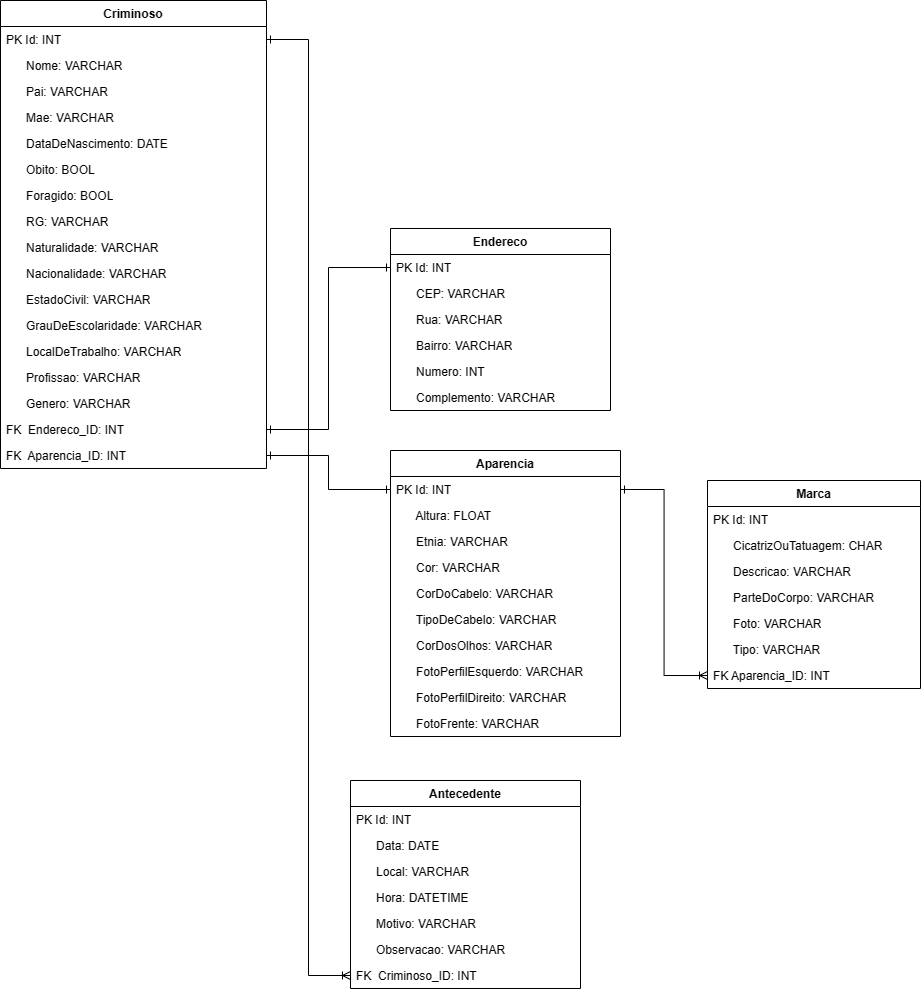

The diagram above was exported from draw.io. Its source (the exported page's mxGraphModel, read from the mxfile embedded in the PNG):
<mxGraphModel dx="1257" dy="691" grid="1" gridSize="10" guides="1" tooltips="1" connect="1" arrows="1" fold="1" page="1" pageScale="1" pageWidth="827" pageHeight="1169" math="0" shadow="0">
  <root>
    <mxCell id="0" />
    <mxCell id="1" parent="0" />
    <mxCell id="qsIrMADFIpEWMbKTU3-V-4" value="Endereco" style="swimlane;fontStyle=1;align=center;verticalAlign=top;childLayout=stackLayout;horizontal=1;startSize=26;horizontalStack=0;resizeParent=1;resizeParentMax=0;resizeLast=0;collapsible=1;marginBottom=0;whiteSpace=wrap;html=1;" parent="1" vertex="1">
      <mxGeometry x="510" y="268" width="220" height="182" as="geometry" />
    </mxCell>
    <mxCell id="qsIrMADFIpEWMbKTU3-V-5" value="PK Id: INT" style="text;strokeColor=none;fillColor=none;align=left;verticalAlign=top;spacingLeft=4;spacingRight=4;overflow=hidden;rotatable=0;points=[[0,0.5],[1,0.5]];portConstraint=eastwest;whiteSpace=wrap;html=1;" parent="qsIrMADFIpEWMbKTU3-V-4" vertex="1">
      <mxGeometry y="26" width="220" height="26" as="geometry" />
    </mxCell>
    <mxCell id="qsIrMADFIpEWMbKTU3-V-11" value="&amp;nbsp; &amp;nbsp; &amp;nbsp; CEP: VARCHAR" style="text;strokeColor=none;fillColor=none;align=left;verticalAlign=top;spacingLeft=4;spacingRight=4;overflow=hidden;rotatable=0;points=[[0,0.5],[1,0.5]];portConstraint=eastwest;whiteSpace=wrap;html=1;" parent="qsIrMADFIpEWMbKTU3-V-4" vertex="1">
      <mxGeometry y="52" width="220" height="26" as="geometry" />
    </mxCell>
    <mxCell id="qsIrMADFIpEWMbKTU3-V-9" value="&amp;nbsp; &amp;nbsp; &amp;nbsp; Rua: VARCHAR" style="text;strokeColor=none;fillColor=none;align=left;verticalAlign=top;spacingLeft=4;spacingRight=4;overflow=hidden;rotatable=0;points=[[0,0.5],[1,0.5]];portConstraint=eastwest;whiteSpace=wrap;html=1;" parent="qsIrMADFIpEWMbKTU3-V-4" vertex="1">
      <mxGeometry y="78" width="220" height="26" as="geometry" />
    </mxCell>
    <mxCell id="qsIrMADFIpEWMbKTU3-V-10" value="&amp;nbsp; &amp;nbsp; &amp;nbsp; Bairro: VARCHAR" style="text;strokeColor=none;fillColor=none;align=left;verticalAlign=top;spacingLeft=4;spacingRight=4;overflow=hidden;rotatable=0;points=[[0,0.5],[1,0.5]];portConstraint=eastwest;whiteSpace=wrap;html=1;" parent="qsIrMADFIpEWMbKTU3-V-4" vertex="1">
      <mxGeometry y="104" width="220" height="26" as="geometry" />
    </mxCell>
    <mxCell id="qsIrMADFIpEWMbKTU3-V-12" value="&amp;nbsp; &amp;nbsp; &amp;nbsp; Numero: INT" style="text;strokeColor=none;fillColor=none;align=left;verticalAlign=top;spacingLeft=4;spacingRight=4;overflow=hidden;rotatable=0;points=[[0,0.5],[1,0.5]];portConstraint=eastwest;whiteSpace=wrap;html=1;" parent="qsIrMADFIpEWMbKTU3-V-4" vertex="1">
      <mxGeometry y="130" width="220" height="26" as="geometry" />
    </mxCell>
    <mxCell id="qsIrMADFIpEWMbKTU3-V-13" value="&amp;nbsp; &amp;nbsp; &amp;nbsp; Complemento: VARCHAR" style="text;strokeColor=none;fillColor=none;align=left;verticalAlign=top;spacingLeft=4;spacingRight=4;overflow=hidden;rotatable=0;points=[[0,0.5],[1,0.5]];portConstraint=eastwest;whiteSpace=wrap;html=1;" parent="qsIrMADFIpEWMbKTU3-V-4" vertex="1">
      <mxGeometry y="156" width="220" height="26" as="geometry" />
    </mxCell>
    <mxCell id="qsIrMADFIpEWMbKTU3-V-14" value="Criminoso" style="swimlane;fontStyle=1;align=center;verticalAlign=top;childLayout=stackLayout;horizontal=1;startSize=26;horizontalStack=0;resizeParent=1;resizeParentMax=0;resizeLast=0;collapsible=1;marginBottom=0;whiteSpace=wrap;html=1;" parent="1" vertex="1">
      <mxGeometry x="120" y="40" width="266" height="468" as="geometry" />
    </mxCell>
    <mxCell id="qsIrMADFIpEWMbKTU3-V-15" value="PK Id: INT" style="text;strokeColor=none;fillColor=none;align=left;verticalAlign=top;spacingLeft=4;spacingRight=4;overflow=hidden;rotatable=0;points=[[0,0.5],[1,0.5]];portConstraint=eastwest;whiteSpace=wrap;html=1;" parent="qsIrMADFIpEWMbKTU3-V-14" vertex="1">
      <mxGeometry y="26" width="266" height="26" as="geometry" />
    </mxCell>
    <mxCell id="qsIrMADFIpEWMbKTU3-V-19" value="&amp;nbsp; &amp;nbsp; &amp;nbsp; Nome: VARCHAR" style="text;strokeColor=none;fillColor=none;align=left;verticalAlign=top;spacingLeft=4;spacingRight=4;overflow=hidden;rotatable=0;points=[[0,0.5],[1,0.5]];portConstraint=eastwest;whiteSpace=wrap;html=1;" parent="qsIrMADFIpEWMbKTU3-V-14" vertex="1">
      <mxGeometry y="52" width="266" height="26" as="geometry" />
    </mxCell>
    <mxCell id="qsIrMADFIpEWMbKTU3-V-20" value="&amp;nbsp; &amp;nbsp; &amp;nbsp; Pai: VARCHAR" style="text;strokeColor=none;fillColor=none;align=left;verticalAlign=top;spacingLeft=4;spacingRight=4;overflow=hidden;rotatable=0;points=[[0,0.5],[1,0.5]];portConstraint=eastwest;whiteSpace=wrap;html=1;" parent="qsIrMADFIpEWMbKTU3-V-14" vertex="1">
      <mxGeometry y="78" width="266" height="26" as="geometry" />
    </mxCell>
    <mxCell id="qsIrMADFIpEWMbKTU3-V-21" value="&amp;nbsp; &amp;nbsp; &amp;nbsp; Mae: VARCHAR" style="text;strokeColor=none;fillColor=none;align=left;verticalAlign=top;spacingLeft=4;spacingRight=4;overflow=hidden;rotatable=0;points=[[0,0.5],[1,0.5]];portConstraint=eastwest;whiteSpace=wrap;html=1;" parent="qsIrMADFIpEWMbKTU3-V-14" vertex="1">
      <mxGeometry y="104" width="266" height="26" as="geometry" />
    </mxCell>
    <mxCell id="qsIrMADFIpEWMbKTU3-V-25" value="&amp;nbsp; &amp;nbsp; &amp;nbsp; DataDeNascimento: DATE" style="text;strokeColor=none;fillColor=none;align=left;verticalAlign=top;spacingLeft=4;spacingRight=4;overflow=hidden;rotatable=0;points=[[0,0.5],[1,0.5]];portConstraint=eastwest;whiteSpace=wrap;html=1;" parent="qsIrMADFIpEWMbKTU3-V-14" vertex="1">
      <mxGeometry y="130" width="266" height="26" as="geometry" />
    </mxCell>
    <mxCell id="qsIrMADFIpEWMbKTU3-V-94" value="&amp;nbsp; &amp;nbsp; &amp;nbsp; Obito: BOOL" style="text;strokeColor=none;fillColor=none;align=left;verticalAlign=top;spacingLeft=4;spacingRight=4;overflow=hidden;rotatable=0;points=[[0,0.5],[1,0.5]];portConstraint=eastwest;whiteSpace=wrap;html=1;" parent="qsIrMADFIpEWMbKTU3-V-14" vertex="1">
      <mxGeometry y="156" width="266" height="26" as="geometry" />
    </mxCell>
    <mxCell id="qsIrMADFIpEWMbKTU3-V-95" value="&amp;nbsp; &amp;nbsp; &amp;nbsp; Foragido: BOOL" style="text;strokeColor=none;fillColor=none;align=left;verticalAlign=top;spacingLeft=4;spacingRight=4;overflow=hidden;rotatable=0;points=[[0,0.5],[1,0.5]];portConstraint=eastwest;whiteSpace=wrap;html=1;" parent="qsIrMADFIpEWMbKTU3-V-14" vertex="1">
      <mxGeometry y="182" width="266" height="26" as="geometry" />
    </mxCell>
    <mxCell id="qsIrMADFIpEWMbKTU3-V-26" value="&amp;nbsp; &amp;nbsp; &amp;nbsp; RG: VARCHAR" style="text;strokeColor=none;fillColor=none;align=left;verticalAlign=top;spacingLeft=4;spacingRight=4;overflow=hidden;rotatable=0;points=[[0,0.5],[1,0.5]];portConstraint=eastwest;whiteSpace=wrap;html=1;" parent="qsIrMADFIpEWMbKTU3-V-14" vertex="1">
      <mxGeometry y="208" width="266" height="26" as="geometry" />
    </mxCell>
    <mxCell id="qsIrMADFIpEWMbKTU3-V-27" value="&amp;nbsp; &amp;nbsp; &amp;nbsp; Naturalidade: VARCHAR" style="text;strokeColor=none;fillColor=none;align=left;verticalAlign=top;spacingLeft=4;spacingRight=4;overflow=hidden;rotatable=0;points=[[0,0.5],[1,0.5]];portConstraint=eastwest;whiteSpace=wrap;html=1;" parent="qsIrMADFIpEWMbKTU3-V-14" vertex="1">
      <mxGeometry y="234" width="266" height="26" as="geometry" />
    </mxCell>
    <mxCell id="qsIrMADFIpEWMbKTU3-V-28" value="&amp;nbsp; &amp;nbsp; &amp;nbsp; Nacionalidade: VARCHAR" style="text;strokeColor=none;fillColor=none;align=left;verticalAlign=top;spacingLeft=4;spacingRight=4;overflow=hidden;rotatable=0;points=[[0,0.5],[1,0.5]];portConstraint=eastwest;whiteSpace=wrap;html=1;" parent="qsIrMADFIpEWMbKTU3-V-14" vertex="1">
      <mxGeometry y="260" width="266" height="26" as="geometry" />
    </mxCell>
    <mxCell id="qsIrMADFIpEWMbKTU3-V-29" value="&amp;nbsp; &amp;nbsp; &amp;nbsp; EstadoCivil: VARCHAR" style="text;strokeColor=none;fillColor=none;align=left;verticalAlign=top;spacingLeft=4;spacingRight=4;overflow=hidden;rotatable=0;points=[[0,0.5],[1,0.5]];portConstraint=eastwest;whiteSpace=wrap;html=1;" parent="qsIrMADFIpEWMbKTU3-V-14" vertex="1">
      <mxGeometry y="286" width="266" height="26" as="geometry" />
    </mxCell>
    <mxCell id="qsIrMADFIpEWMbKTU3-V-30" value="&amp;nbsp; &amp;nbsp; &amp;nbsp; GrauDeEscolaridade: VARCHAR" style="text;strokeColor=none;fillColor=none;align=left;verticalAlign=top;spacingLeft=4;spacingRight=4;overflow=hidden;rotatable=0;points=[[0,0.5],[1,0.5]];portConstraint=eastwest;whiteSpace=wrap;html=1;" parent="qsIrMADFIpEWMbKTU3-V-14" vertex="1">
      <mxGeometry y="312" width="266" height="26" as="geometry" />
    </mxCell>
    <mxCell id="qsIrMADFIpEWMbKTU3-V-31" value="&amp;nbsp; &amp;nbsp; &amp;nbsp; LocalDeTrabalho: VARCHAR" style="text;strokeColor=none;fillColor=none;align=left;verticalAlign=top;spacingLeft=4;spacingRight=4;overflow=hidden;rotatable=0;points=[[0,0.5],[1,0.5]];portConstraint=eastwest;whiteSpace=wrap;html=1;" parent="qsIrMADFIpEWMbKTU3-V-14" vertex="1">
      <mxGeometry y="338" width="266" height="26" as="geometry" />
    </mxCell>
    <mxCell id="qsIrMADFIpEWMbKTU3-V-32" value="&amp;nbsp; &amp;nbsp; &amp;nbsp; Profissao: VARCHAR" style="text;strokeColor=none;fillColor=none;align=left;verticalAlign=top;spacingLeft=4;spacingRight=4;overflow=hidden;rotatable=0;points=[[0,0.5],[1,0.5]];portConstraint=eastwest;whiteSpace=wrap;html=1;" parent="qsIrMADFIpEWMbKTU3-V-14" vertex="1">
      <mxGeometry y="364" width="266" height="26" as="geometry" />
    </mxCell>
    <mxCell id="qsIrMADFIpEWMbKTU3-V-33" value="&amp;nbsp; &amp;nbsp; &amp;nbsp; Genero: VARCHAR" style="text;strokeColor=none;fillColor=none;align=left;verticalAlign=top;spacingLeft=4;spacingRight=4;overflow=hidden;rotatable=0;points=[[0,0.5],[1,0.5]];portConstraint=eastwest;whiteSpace=wrap;html=1;" parent="qsIrMADFIpEWMbKTU3-V-14" vertex="1">
      <mxGeometry y="390" width="266" height="26" as="geometry" />
    </mxCell>
    <mxCell id="qsIrMADFIpEWMbKTU3-V-34" value="FK&amp;nbsp; Endereco_ID: INT" style="text;strokeColor=none;fillColor=none;align=left;verticalAlign=top;spacingLeft=4;spacingRight=4;overflow=hidden;rotatable=0;points=[[0,0.5],[1,0.5]];portConstraint=eastwest;whiteSpace=wrap;html=1;" parent="qsIrMADFIpEWMbKTU3-V-14" vertex="1">
      <mxGeometry y="416" width="266" height="26" as="geometry" />
    </mxCell>
    <mxCell id="qsIrMADFIpEWMbKTU3-V-35" value="FK&amp;nbsp; Aparencia_ID: INT" style="text;strokeColor=none;fillColor=none;align=left;verticalAlign=top;spacingLeft=4;spacingRight=4;overflow=hidden;rotatable=0;points=[[0,0.5],[1,0.5]];portConstraint=eastwest;whiteSpace=wrap;html=1;" parent="qsIrMADFIpEWMbKTU3-V-14" vertex="1">
      <mxGeometry y="442" width="266" height="26" as="geometry" />
    </mxCell>
    <mxCell id="qsIrMADFIpEWMbKTU3-V-38" style="edgeStyle=orthogonalEdgeStyle;rounded=0;orthogonalLoop=1;jettySize=auto;html=1;exitX=0;exitY=0.5;exitDx=0;exitDy=0;entryX=1;entryY=0.5;entryDx=0;entryDy=0;endArrow=ERone;endFill=0;startArrow=ERone;startFill=0;" parent="1" source="qsIrMADFIpEWMbKTU3-V-5" target="qsIrMADFIpEWMbKTU3-V-34" edge="1">
      <mxGeometry relative="1" as="geometry" />
    </mxCell>
    <mxCell id="qsIrMADFIpEWMbKTU3-V-43" value="Aparencia" style="swimlane;fontStyle=1;align=center;verticalAlign=top;childLayout=stackLayout;horizontal=1;startSize=26;horizontalStack=0;resizeParent=1;resizeParentMax=0;resizeLast=0;collapsible=1;marginBottom=0;whiteSpace=wrap;html=1;" parent="1" vertex="1">
      <mxGeometry x="510" y="490" width="230" height="286" as="geometry" />
    </mxCell>
    <mxCell id="qsIrMADFIpEWMbKTU3-V-44" value="PK Id: INT" style="text;strokeColor=none;fillColor=none;align=left;verticalAlign=top;spacingLeft=4;spacingRight=4;overflow=hidden;rotatable=0;points=[[0,0.5],[1,0.5]];portConstraint=eastwest;whiteSpace=wrap;html=1;" parent="qsIrMADFIpEWMbKTU3-V-43" vertex="1">
      <mxGeometry y="26" width="230" height="26" as="geometry" />
    </mxCell>
    <mxCell id="qsIrMADFIpEWMbKTU3-V-47" value="&amp;nbsp; &amp;nbsp; &amp;nbsp; Altura: FLOAT" style="text;strokeColor=none;fillColor=none;align=left;verticalAlign=top;spacingLeft=4;spacingRight=4;overflow=hidden;rotatable=0;points=[[0,0.5],[1,0.5]];portConstraint=eastwest;whiteSpace=wrap;html=1;" parent="qsIrMADFIpEWMbKTU3-V-43" vertex="1">
      <mxGeometry y="52" width="230" height="26" as="geometry" />
    </mxCell>
    <mxCell id="qsIrMADFIpEWMbKTU3-V-48" value="&amp;nbsp; &amp;nbsp; &amp;nbsp; Etnia: VARCHAR" style="text;strokeColor=none;fillColor=none;align=left;verticalAlign=top;spacingLeft=4;spacingRight=4;overflow=hidden;rotatable=0;points=[[0,0.5],[1,0.5]];portConstraint=eastwest;whiteSpace=wrap;html=1;" parent="qsIrMADFIpEWMbKTU3-V-43" vertex="1">
      <mxGeometry y="78" width="230" height="26" as="geometry" />
    </mxCell>
    <mxCell id="qsIrMADFIpEWMbKTU3-V-49" value="&amp;nbsp; &amp;nbsp; &amp;nbsp; Cor: VARCHAR" style="text;strokeColor=none;fillColor=none;align=left;verticalAlign=top;spacingLeft=4;spacingRight=4;overflow=hidden;rotatable=0;points=[[0,0.5],[1,0.5]];portConstraint=eastwest;whiteSpace=wrap;html=1;" parent="qsIrMADFIpEWMbKTU3-V-43" vertex="1">
      <mxGeometry y="104" width="230" height="26" as="geometry" />
    </mxCell>
    <mxCell id="tNdTHDL9R3g4JhnGJnkF-114" value="&amp;nbsp; &amp;nbsp; &amp;nbsp; CorDoCabelo: VARCHAR" style="text;strokeColor=none;fillColor=none;align=left;verticalAlign=top;spacingLeft=4;spacingRight=4;overflow=hidden;rotatable=0;points=[[0,0.5],[1,0.5]];portConstraint=eastwest;whiteSpace=wrap;html=1;" vertex="1" parent="qsIrMADFIpEWMbKTU3-V-43">
      <mxGeometry y="130" width="230" height="26" as="geometry" />
    </mxCell>
    <mxCell id="tNdTHDL9R3g4JhnGJnkF-115" value="&amp;nbsp; &amp;nbsp; &amp;nbsp; TipoDeCabelo: VARCHAR" style="text;strokeColor=none;fillColor=none;align=left;verticalAlign=top;spacingLeft=4;spacingRight=4;overflow=hidden;rotatable=0;points=[[0,0.5],[1,0.5]];portConstraint=eastwest;whiteSpace=wrap;html=1;" vertex="1" parent="qsIrMADFIpEWMbKTU3-V-43">
      <mxGeometry y="156" width="230" height="26" as="geometry" />
    </mxCell>
    <mxCell id="tNdTHDL9R3g4JhnGJnkF-116" value="&amp;nbsp; &amp;nbsp; &amp;nbsp; CorDosOlhos: VARCHAR" style="text;strokeColor=none;fillColor=none;align=left;verticalAlign=top;spacingLeft=4;spacingRight=4;overflow=hidden;rotatable=0;points=[[0,0.5],[1,0.5]];portConstraint=eastwest;whiteSpace=wrap;html=1;" vertex="1" parent="qsIrMADFIpEWMbKTU3-V-43">
      <mxGeometry y="182" width="230" height="26" as="geometry" />
    </mxCell>
    <mxCell id="qsIrMADFIpEWMbKTU3-V-86" value="&amp;nbsp; &amp;nbsp; &amp;nbsp; FotoPerfilEsquerdo: VARCHAR" style="text;strokeColor=none;fillColor=none;align=left;verticalAlign=top;spacingLeft=4;spacingRight=4;overflow=hidden;rotatable=0;points=[[0,0.5],[1,0.5]];portConstraint=eastwest;whiteSpace=wrap;html=1;" parent="qsIrMADFIpEWMbKTU3-V-43" vertex="1">
      <mxGeometry y="208" width="230" height="26" as="geometry" />
    </mxCell>
    <mxCell id="qsIrMADFIpEWMbKTU3-V-89" value="&amp;nbsp; &amp;nbsp; &amp;nbsp; FotoPerfilDireito: VARCHAR" style="text;strokeColor=none;fillColor=none;align=left;verticalAlign=top;spacingLeft=4;spacingRight=4;overflow=hidden;rotatable=0;points=[[0,0.5],[1,0.5]];portConstraint=eastwest;whiteSpace=wrap;html=1;" parent="qsIrMADFIpEWMbKTU3-V-43" vertex="1">
      <mxGeometry y="234" width="230" height="26" as="geometry" />
    </mxCell>
    <mxCell id="qsIrMADFIpEWMbKTU3-V-87" value="&amp;nbsp; &amp;nbsp; &amp;nbsp; FotoFrente: VARCHAR" style="text;strokeColor=none;fillColor=none;align=left;verticalAlign=top;spacingLeft=4;spacingRight=4;overflow=hidden;rotatable=0;points=[[0,0.5],[1,0.5]];portConstraint=eastwest;whiteSpace=wrap;html=1;" parent="qsIrMADFIpEWMbKTU3-V-43" vertex="1">
      <mxGeometry y="260" width="230" height="26" as="geometry" />
    </mxCell>
    <mxCell id="qsIrMADFIpEWMbKTU3-V-51" value="Marca" style="swimlane;fontStyle=1;align=center;verticalAlign=top;childLayout=stackLayout;horizontal=1;startSize=26;horizontalStack=0;resizeParent=1;resizeParentMax=0;resizeLast=0;collapsible=1;marginBottom=0;whiteSpace=wrap;html=1;" parent="1" vertex="1">
      <mxGeometry x="827" y="520" width="213" height="208" as="geometry" />
    </mxCell>
    <mxCell id="tNdTHDL9R3g4JhnGJnkF-141" value="PK Id: INT" style="text;strokeColor=none;fillColor=none;align=left;verticalAlign=top;spacingLeft=4;spacingRight=4;overflow=hidden;rotatable=0;points=[[0,0.5],[1,0.5]];portConstraint=eastwest;whiteSpace=wrap;html=1;" vertex="1" parent="qsIrMADFIpEWMbKTU3-V-51">
      <mxGeometry y="26" width="213" height="26" as="geometry" />
    </mxCell>
    <mxCell id="tNdTHDL9R3g4JhnGJnkF-143" value="&amp;nbsp; &amp;nbsp; &amp;nbsp; CicatrizOuTatuagem: CHAR" style="text;strokeColor=none;fillColor=none;align=left;verticalAlign=top;spacingLeft=4;spacingRight=4;overflow=hidden;rotatable=0;points=[[0,0.5],[1,0.5]];portConstraint=eastwest;whiteSpace=wrap;html=1;" vertex="1" parent="qsIrMADFIpEWMbKTU3-V-51">
      <mxGeometry y="52" width="213" height="26" as="geometry" />
    </mxCell>
    <mxCell id="tNdTHDL9R3g4JhnGJnkF-144" value="&amp;nbsp; &amp;nbsp; &amp;nbsp; Descricao: VARCHAR" style="text;strokeColor=none;fillColor=none;align=left;verticalAlign=top;spacingLeft=4;spacingRight=4;overflow=hidden;rotatable=0;points=[[0,0.5],[1,0.5]];portConstraint=eastwest;whiteSpace=wrap;html=1;" vertex="1" parent="qsIrMADFIpEWMbKTU3-V-51">
      <mxGeometry y="78" width="213" height="26" as="geometry" />
    </mxCell>
    <mxCell id="tNdTHDL9R3g4JhnGJnkF-145" value="&amp;nbsp; &amp;nbsp; &amp;nbsp; ParteDoCorpo: VARCHAR" style="text;strokeColor=none;fillColor=none;align=left;verticalAlign=top;spacingLeft=4;spacingRight=4;overflow=hidden;rotatable=0;points=[[0,0.5],[1,0.5]];portConstraint=eastwest;whiteSpace=wrap;html=1;" vertex="1" parent="qsIrMADFIpEWMbKTU3-V-51">
      <mxGeometry y="104" width="213" height="26" as="geometry" />
    </mxCell>
    <mxCell id="tNdTHDL9R3g4JhnGJnkF-146" value="&amp;nbsp; &amp;nbsp; &amp;nbsp; Foto: VARCHAR" style="text;strokeColor=none;fillColor=none;align=left;verticalAlign=top;spacingLeft=4;spacingRight=4;overflow=hidden;rotatable=0;points=[[0,0.5],[1,0.5]];portConstraint=eastwest;whiteSpace=wrap;html=1;" vertex="1" parent="qsIrMADFIpEWMbKTU3-V-51">
      <mxGeometry y="130" width="213" height="26" as="geometry" />
    </mxCell>
    <mxCell id="tNdTHDL9R3g4JhnGJnkF-147" value="&amp;nbsp; &amp;nbsp; &amp;nbsp; Tipo: VARCHAR" style="text;strokeColor=none;fillColor=none;align=left;verticalAlign=top;spacingLeft=4;spacingRight=4;overflow=hidden;rotatable=0;points=[[0,0.5],[1,0.5]];portConstraint=eastwest;whiteSpace=wrap;html=1;" vertex="1" parent="qsIrMADFIpEWMbKTU3-V-51">
      <mxGeometry y="156" width="213" height="26" as="geometry" />
    </mxCell>
    <mxCell id="qsIrMADFIpEWMbKTU3-V-52" value="FK Aparencia_ID: INT" style="text;strokeColor=none;fillColor=none;align=left;verticalAlign=top;spacingLeft=4;spacingRight=4;overflow=hidden;rotatable=0;points=[[0,0.5],[1,0.5]];portConstraint=eastwest;whiteSpace=wrap;html=1;" parent="qsIrMADFIpEWMbKTU3-V-51" vertex="1">
      <mxGeometry y="182" width="213" height="26" as="geometry" />
    </mxCell>
    <mxCell id="qsIrMADFIpEWMbKTU3-V-63" style="edgeStyle=orthogonalEdgeStyle;rounded=0;orthogonalLoop=1;jettySize=auto;html=1;exitX=0;exitY=0.5;exitDx=0;exitDy=0;entryX=1;entryY=0.5;entryDx=0;entryDy=0;startArrow=ERone;startFill=0;endArrow=ERone;endFill=0;" parent="1" source="qsIrMADFIpEWMbKTU3-V-44" target="qsIrMADFIpEWMbKTU3-V-35" edge="1">
      <mxGeometry relative="1" as="geometry" />
    </mxCell>
    <mxCell id="qsIrMADFIpEWMbKTU3-V-161" value="Antecedente" style="swimlane;fontStyle=1;align=center;verticalAlign=top;childLayout=stackLayout;horizontal=1;startSize=26;horizontalStack=0;resizeParent=1;resizeParentMax=0;resizeLast=0;collapsible=1;marginBottom=0;whiteSpace=wrap;html=1;" parent="1" vertex="1">
      <mxGeometry x="470" y="820" width="230" height="208" as="geometry" />
    </mxCell>
    <mxCell id="qsIrMADFIpEWMbKTU3-V-162" value="PK Id: INT" style="text;strokeColor=none;fillColor=none;align=left;verticalAlign=top;spacingLeft=4;spacingRight=4;overflow=hidden;rotatable=0;points=[[0,0.5],[1,0.5]];portConstraint=eastwest;whiteSpace=wrap;html=1;" parent="qsIrMADFIpEWMbKTU3-V-161" vertex="1">
      <mxGeometry y="26" width="230" height="26" as="geometry" />
    </mxCell>
    <mxCell id="qsIrMADFIpEWMbKTU3-V-167" value="&amp;nbsp; &amp;nbsp; &amp;nbsp; Data: DATE" style="text;strokeColor=none;fillColor=none;align=left;verticalAlign=top;spacingLeft=4;spacingRight=4;overflow=hidden;rotatable=0;points=[[0,0.5],[1,0.5]];portConstraint=eastwest;whiteSpace=wrap;html=1;" parent="qsIrMADFIpEWMbKTU3-V-161" vertex="1">
      <mxGeometry y="52" width="230" height="26" as="geometry" />
    </mxCell>
    <mxCell id="qsIrMADFIpEWMbKTU3-V-170" value="&amp;nbsp; &amp;nbsp; &amp;nbsp; Local: VARCHAR" style="text;strokeColor=none;fillColor=none;align=left;verticalAlign=top;spacingLeft=4;spacingRight=4;overflow=hidden;rotatable=0;points=[[0,0.5],[1,0.5]];portConstraint=eastwest;whiteSpace=wrap;html=1;" parent="qsIrMADFIpEWMbKTU3-V-161" vertex="1">
      <mxGeometry y="78" width="230" height="26" as="geometry" />
    </mxCell>
    <mxCell id="qsIrMADFIpEWMbKTU3-V-171" value="&amp;nbsp; &amp;nbsp; &amp;nbsp; Hora: DATETIME" style="text;strokeColor=none;fillColor=none;align=left;verticalAlign=top;spacingLeft=4;spacingRight=4;overflow=hidden;rotatable=0;points=[[0,0.5],[1,0.5]];portConstraint=eastwest;whiteSpace=wrap;html=1;" parent="qsIrMADFIpEWMbKTU3-V-161" vertex="1">
      <mxGeometry y="104" width="230" height="26" as="geometry" />
    </mxCell>
    <mxCell id="qsIrMADFIpEWMbKTU3-V-172" value="&amp;nbsp; &amp;nbsp; &amp;nbsp; Motivo: VARCHAR" style="text;strokeColor=none;fillColor=none;align=left;verticalAlign=top;spacingLeft=4;spacingRight=4;overflow=hidden;rotatable=0;points=[[0,0.5],[1,0.5]];portConstraint=eastwest;whiteSpace=wrap;html=1;" parent="qsIrMADFIpEWMbKTU3-V-161" vertex="1">
      <mxGeometry y="130" width="230" height="26" as="geometry" />
    </mxCell>
    <mxCell id="qsIrMADFIpEWMbKTU3-V-173" value="&amp;nbsp; &amp;nbsp; &amp;nbsp; Observacao: VARCHAR" style="text;strokeColor=none;fillColor=none;align=left;verticalAlign=top;spacingLeft=4;spacingRight=4;overflow=hidden;rotatable=0;points=[[0,0.5],[1,0.5]];portConstraint=eastwest;whiteSpace=wrap;html=1;" parent="qsIrMADFIpEWMbKTU3-V-161" vertex="1">
      <mxGeometry y="156" width="230" height="26" as="geometry" />
    </mxCell>
    <mxCell id="tNdTHDL9R3g4JhnGJnkF-112" value="FK&amp;nbsp; Criminoso_ID: INT" style="text;strokeColor=none;fillColor=none;align=left;verticalAlign=top;spacingLeft=4;spacingRight=4;overflow=hidden;rotatable=0;points=[[0,0.5],[1,0.5]];portConstraint=eastwest;whiteSpace=wrap;html=1;" vertex="1" parent="qsIrMADFIpEWMbKTU3-V-161">
      <mxGeometry y="182" width="230" height="26" as="geometry" />
    </mxCell>
    <mxCell id="tNdTHDL9R3g4JhnGJnkF-113" style="edgeStyle=orthogonalEdgeStyle;rounded=0;orthogonalLoop=1;jettySize=auto;html=1;exitX=1;exitY=0.5;exitDx=0;exitDy=0;entryX=0;entryY=0.5;entryDx=0;entryDy=0;endArrow=ERoneToMany;endFill=0;startArrow=ERone;startFill=0;" edge="1" parent="1" source="qsIrMADFIpEWMbKTU3-V-15" target="tNdTHDL9R3g4JhnGJnkF-112">
      <mxGeometry relative="1" as="geometry">
        <mxPoint x="440" y="760" as="targetPoint" />
      </mxGeometry>
    </mxCell>
    <mxCell id="tNdTHDL9R3g4JhnGJnkF-142" style="edgeStyle=orthogonalEdgeStyle;rounded=0;orthogonalLoop=1;jettySize=auto;html=1;exitX=1;exitY=0.5;exitDx=0;exitDy=0;entryX=0;entryY=0.5;entryDx=0;entryDy=0;endArrow=ERoneToMany;endFill=0;startArrow=ERone;startFill=0;" edge="1" parent="1" source="qsIrMADFIpEWMbKTU3-V-44" target="qsIrMADFIpEWMbKTU3-V-52">
      <mxGeometry relative="1" as="geometry" />
    </mxCell>
  </root>
</mxGraphModel>